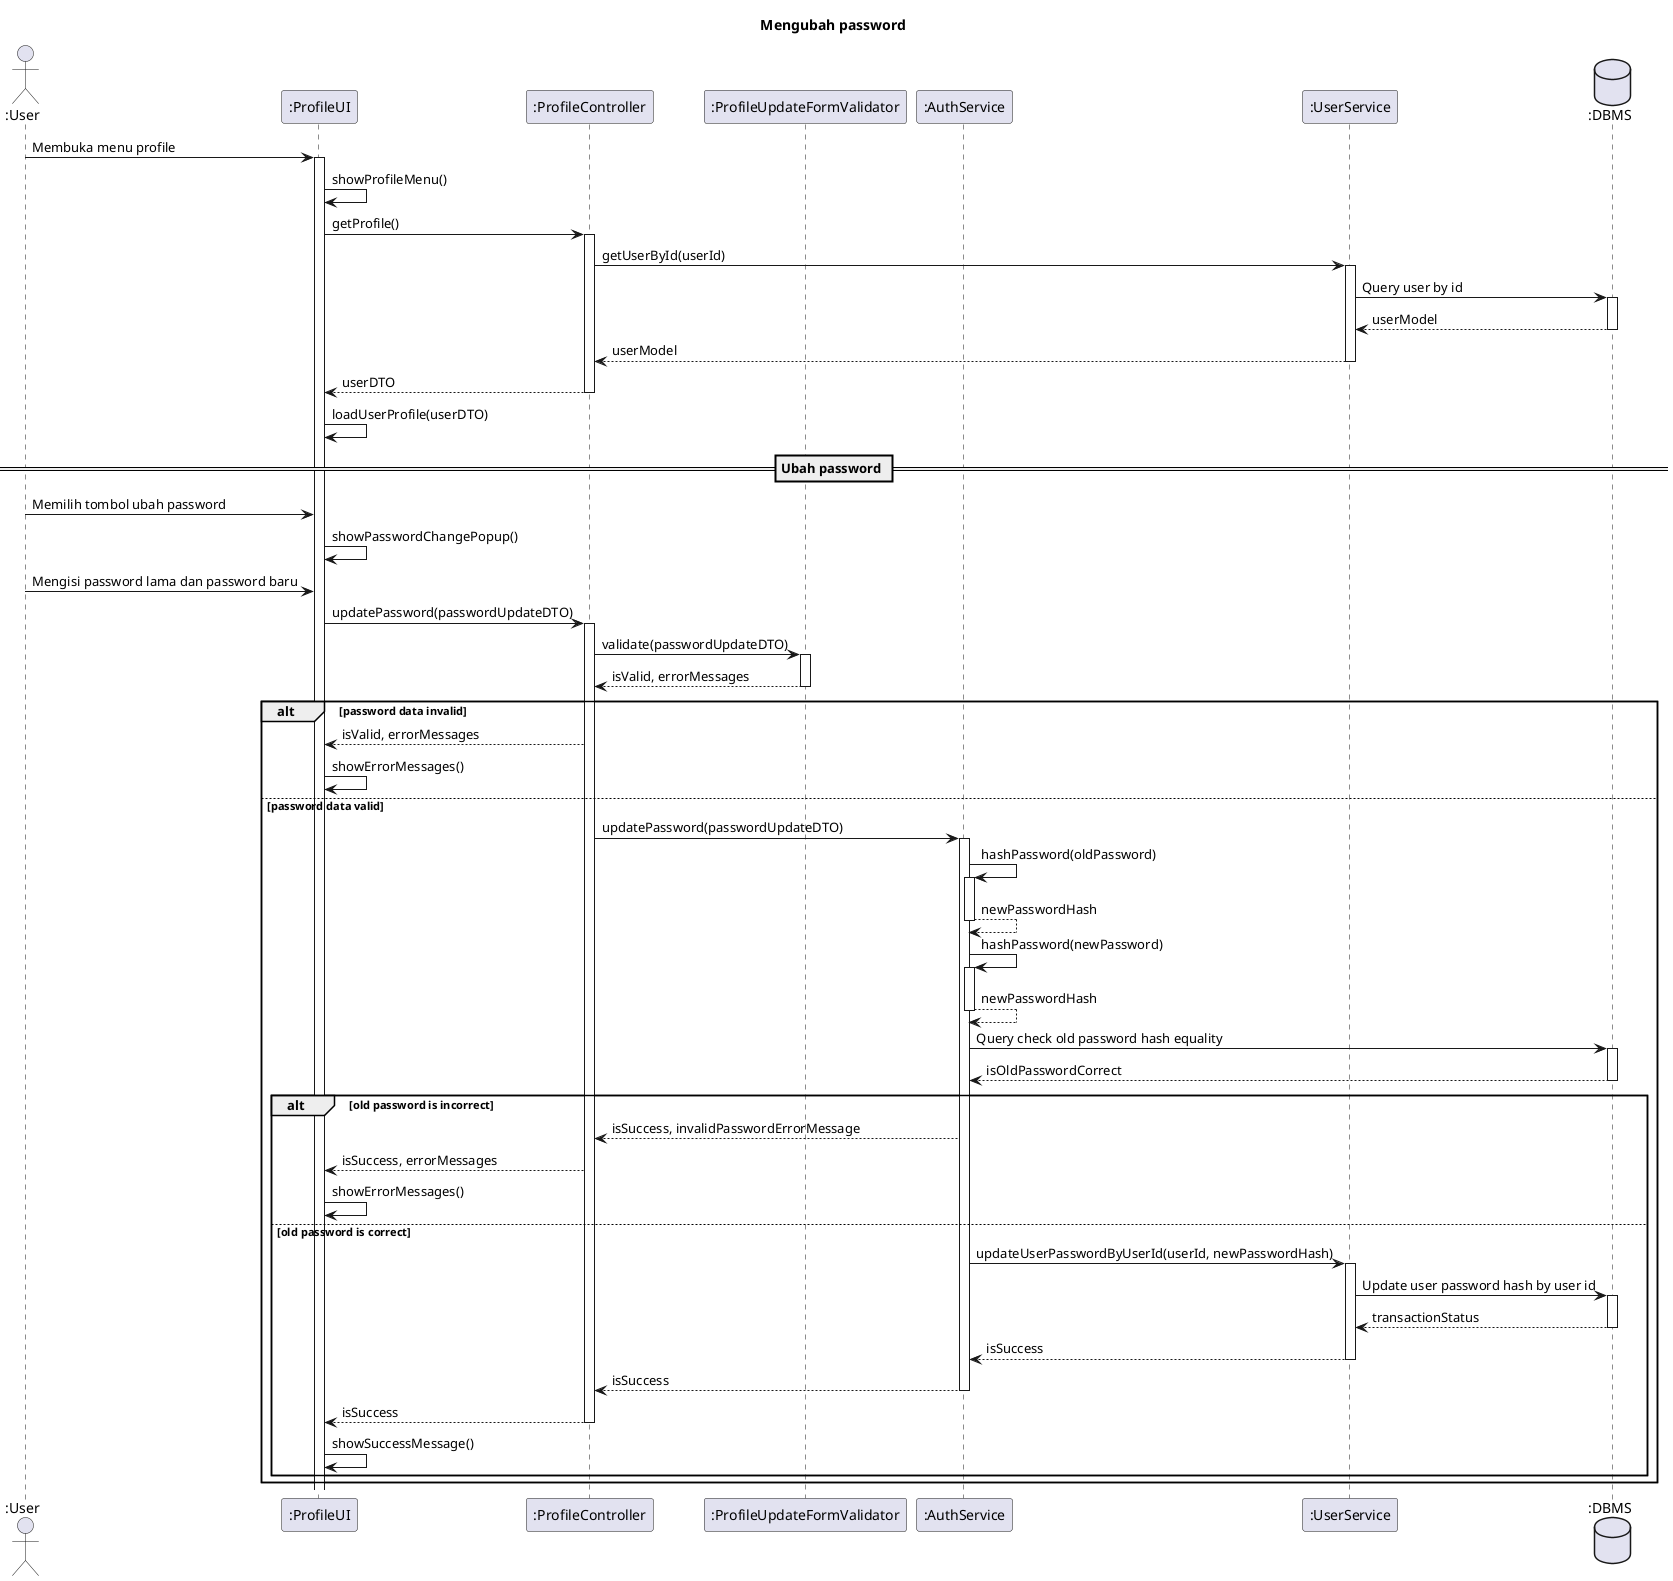

The diagram above was rendered by PlantUML. Its source (embedded in the PNG):
@startuml SD-MGACCOUNT-003 - Mengubah password

title Mengubah password

actor ":User" as user
participant ":ProfileUI" as view
participant ":ProfileController" as controller
participant ":ProfileUpdateFormValidator" as validator 
participant ":AuthService" as authService
participant ":UserService" as userService
database ":DBMS" as db

user -> view ++: Membuka menu profile
view -> view: showProfileMenu()

view -> controller ++: getProfile()
  controller -> userService ++: getUserById(userId)
    userService -> db ++: Query user by id
      return userModel
    return userModel
  return userDTO

view -> view: loadUserProfile(userDTO)

== Ubah password ==
user -> view: Memilih tombol ubah password
view -> view: showPasswordChangePopup()

user -> view: Mengisi password lama dan password baru
view -> controller ++: updatePassword(passwordUpdateDTO)
  controller -> validator ++: validate(passwordUpdateDTO)
    return isValid, errorMessages

  alt password data invalid
    controller --> view: isValid, errorMessages
    view -> view: showErrorMessages()
  else password data valid
    controller -> authService ++: updatePassword(passwordUpdateDTO)
      authService -> authService ++: hashPassword(oldPassword)
        return newPasswordHash

      authService -> authService ++: hashPassword(newPassword)
        return newPasswordHash
      
      authService -> db ++: Query check old password hash equality
        return isOldPasswordCorrect
      
      alt old password is incorrect
        authService --> controller: isSuccess, invalidPasswordErrorMessage
        controller --> view: isSuccess, errorMessages 
        view -> view: showErrorMessages()
      else old password is correct
        authService -> userService ++: updateUserPasswordByUserId(userId, newPasswordHash)
          userService -> db ++: Update user password hash by user id
            return transactionStatus
          return isSuccess
        
        return isSuccess
        return isSuccess

        view -> view: showSuccessMessage()
      end
  end

@enduml